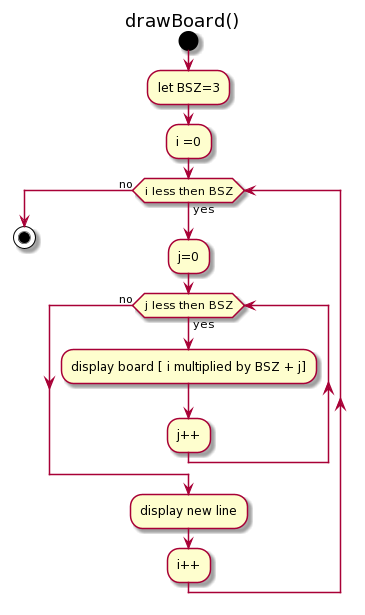

The diagram above was rendered by PlantUML. Its source (embedded in the PNG):
@startuml
title drawBoard()

start

:let BSZ=3;
:i =0;
while (i less then BSZ) is (yes)
:j=0;

 while (j less then BSZ) is (yes)

  :display board [ i multiplied by BSZ + j];
  :j++;
end while (no)

:display new line;
:i++;
end while (no)

stop
@enduml